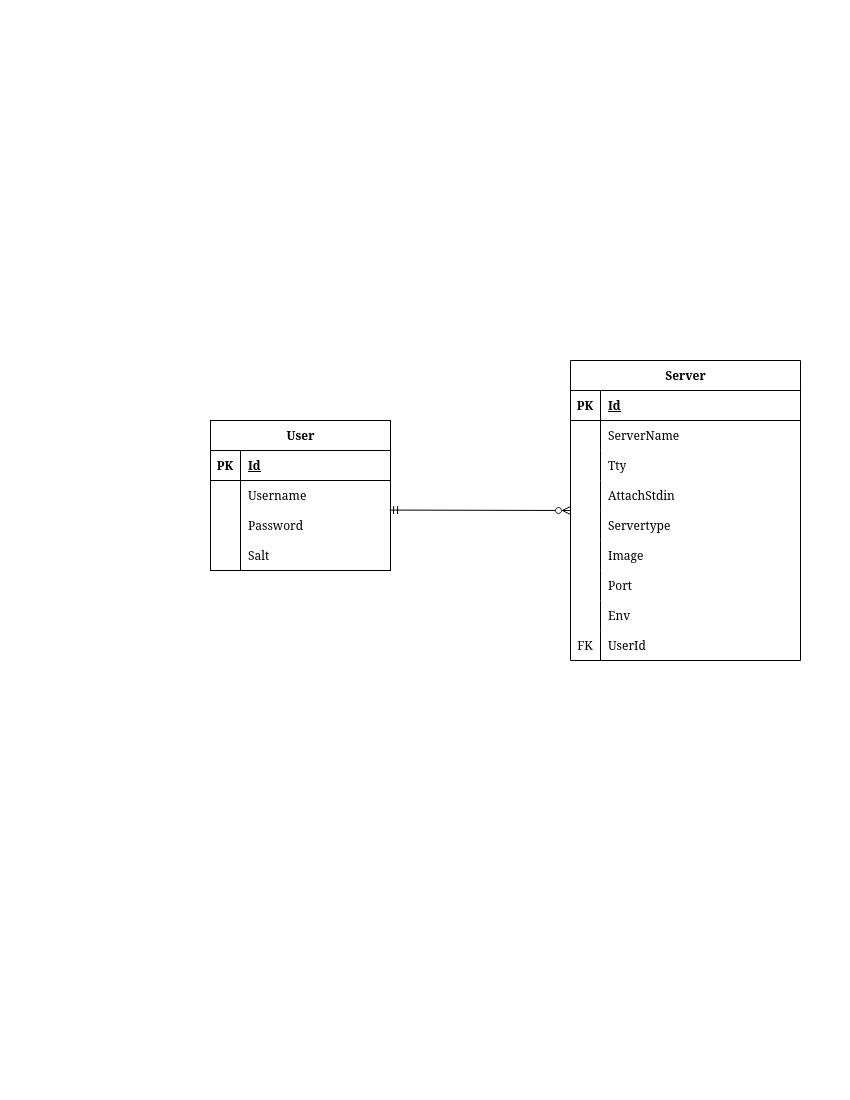

The diagram above was exported from draw.io. Its source (the exported page's mxGraphModel, read from the mxfile embedded in the PNG):
<mxGraphModel dx="1257" dy="810" grid="1" gridSize="10" guides="1" tooltips="1" connect="1" arrows="1" fold="1" page="1" pageScale="1" pageWidth="850" pageHeight="1100" math="0" shadow="0">
  <root>
    <mxCell id="0" />
    <mxCell id="1" parent="0" />
    <mxCell id="XHENUCSjqpMC1gtv9VoD-1" parent="1" style="shape=table;startSize=30;container=1;collapsible=1;childLayout=tableLayout;fixedRows=1;rowLines=0;fontStyle=1;align=center;resizeLast=1;html=1;" value="User" vertex="1">
      <mxGeometry height="150" width="180" x="210" y="420" as="geometry" />
    </mxCell>
    <mxCell id="XHENUCSjqpMC1gtv9VoD-2" parent="XHENUCSjqpMC1gtv9VoD-1" style="shape=tableRow;horizontal=0;startSize=0;swimlaneHead=0;swimlaneBody=0;fillColor=none;collapsible=0;dropTarget=0;points=[[0,0.5],[1,0.5]];portConstraint=eastwest;top=0;left=0;right=0;bottom=1;" value="" vertex="1">
      <mxGeometry height="30" width="180" y="30" as="geometry" />
    </mxCell>
    <mxCell id="XHENUCSjqpMC1gtv9VoD-3" parent="XHENUCSjqpMC1gtv9VoD-2" style="shape=partialRectangle;connectable=0;fillColor=none;top=0;left=0;bottom=0;right=0;fontStyle=1;overflow=hidden;whiteSpace=wrap;html=1;" value="PK" vertex="1">
      <mxGeometry height="30" width="30" as="geometry">
        <mxRectangle height="30" width="30" as="alternateBounds" />
      </mxGeometry>
    </mxCell>
    <mxCell id="XHENUCSjqpMC1gtv9VoD-4" parent="XHENUCSjqpMC1gtv9VoD-2" style="shape=partialRectangle;connectable=0;fillColor=none;top=0;left=0;bottom=0;right=0;align=left;spacingLeft=6;fontStyle=5;overflow=hidden;whiteSpace=wrap;html=1;" value="Id" vertex="1">
      <mxGeometry height="30" width="150" x="30" as="geometry">
        <mxRectangle height="30" width="150" as="alternateBounds" />
      </mxGeometry>
    </mxCell>
    <mxCell id="XHENUCSjqpMC1gtv9VoD-5" parent="XHENUCSjqpMC1gtv9VoD-1" style="shape=tableRow;horizontal=0;startSize=0;swimlaneHead=0;swimlaneBody=0;fillColor=none;collapsible=0;dropTarget=0;points=[[0,0.5],[1,0.5]];portConstraint=eastwest;top=0;left=0;right=0;bottom=0;" value="" vertex="1">
      <mxGeometry height="30" width="180" y="60" as="geometry" />
    </mxCell>
    <mxCell id="XHENUCSjqpMC1gtv9VoD-6" parent="XHENUCSjqpMC1gtv9VoD-5" style="shape=partialRectangle;connectable=0;fillColor=none;top=0;left=0;bottom=0;right=0;editable=1;overflow=hidden;whiteSpace=wrap;html=1;" value="" vertex="1">
      <mxGeometry height="30" width="30" as="geometry">
        <mxRectangle height="30" width="30" as="alternateBounds" />
      </mxGeometry>
    </mxCell>
    <mxCell id="XHENUCSjqpMC1gtv9VoD-7" parent="XHENUCSjqpMC1gtv9VoD-5" style="shape=partialRectangle;connectable=0;fillColor=none;top=0;left=0;bottom=0;right=0;align=left;spacingLeft=6;overflow=hidden;whiteSpace=wrap;html=1;" value="Username" vertex="1">
      <mxGeometry height="30" width="150" x="30" as="geometry">
        <mxRectangle height="30" width="150" as="alternateBounds" />
      </mxGeometry>
    </mxCell>
    <mxCell id="XHENUCSjqpMC1gtv9VoD-8" parent="XHENUCSjqpMC1gtv9VoD-1" style="shape=tableRow;horizontal=0;startSize=0;swimlaneHead=0;swimlaneBody=0;fillColor=none;collapsible=0;dropTarget=0;points=[[0,0.5],[1,0.5]];portConstraint=eastwest;top=0;left=0;right=0;bottom=0;" value="" vertex="1">
      <mxGeometry height="30" width="180" y="90" as="geometry" />
    </mxCell>
    <mxCell id="XHENUCSjqpMC1gtv9VoD-9" parent="XHENUCSjqpMC1gtv9VoD-8" style="shape=partialRectangle;connectable=0;fillColor=none;top=0;left=0;bottom=0;right=0;editable=1;overflow=hidden;whiteSpace=wrap;html=1;" value="" vertex="1">
      <mxGeometry height="30" width="30" as="geometry">
        <mxRectangle height="30" width="30" as="alternateBounds" />
      </mxGeometry>
    </mxCell>
    <mxCell id="XHENUCSjqpMC1gtv9VoD-10" parent="XHENUCSjqpMC1gtv9VoD-8" style="shape=partialRectangle;connectable=0;fillColor=none;top=0;left=0;bottom=0;right=0;align=left;spacingLeft=6;overflow=hidden;whiteSpace=wrap;html=1;" value="Password" vertex="1">
      <mxGeometry height="30" width="150" x="30" as="geometry">
        <mxRectangle height="30" width="150" as="alternateBounds" />
      </mxGeometry>
    </mxCell>
    <mxCell id="XHENUCSjqpMC1gtv9VoD-11" parent="XHENUCSjqpMC1gtv9VoD-1" style="shape=tableRow;horizontal=0;startSize=0;swimlaneHead=0;swimlaneBody=0;fillColor=none;collapsible=0;dropTarget=0;points=[[0,0.5],[1,0.5]];portConstraint=eastwest;top=0;left=0;right=0;bottom=0;" value="" vertex="1">
      <mxGeometry height="30" width="180" y="120" as="geometry" />
    </mxCell>
    <mxCell id="XHENUCSjqpMC1gtv9VoD-12" parent="XHENUCSjqpMC1gtv9VoD-11" style="shape=partialRectangle;connectable=0;fillColor=none;top=0;left=0;bottom=0;right=0;editable=1;overflow=hidden;whiteSpace=wrap;html=1;" value="" vertex="1">
      <mxGeometry height="30" width="30" as="geometry">
        <mxRectangle height="30" width="30" as="alternateBounds" />
      </mxGeometry>
    </mxCell>
    <mxCell id="XHENUCSjqpMC1gtv9VoD-13" parent="XHENUCSjqpMC1gtv9VoD-11" style="shape=partialRectangle;connectable=0;fillColor=none;top=0;left=0;bottom=0;right=0;align=left;spacingLeft=6;overflow=hidden;whiteSpace=wrap;html=1;" value="Salt" vertex="1">
      <mxGeometry height="30" width="150" x="30" as="geometry">
        <mxRectangle height="30" width="150" as="alternateBounds" />
      </mxGeometry>
    </mxCell>
    <mxCell id="XHENUCSjqpMC1gtv9VoD-14" parent="1" style="shape=table;startSize=30;container=1;collapsible=1;childLayout=tableLayout;fixedRows=1;rowLines=0;fontStyle=1;align=center;resizeLast=1;html=1;" value="Server" vertex="1">
      <mxGeometry height="300" width="230" x="570" y="360" as="geometry" />
    </mxCell>
    <mxCell id="XHENUCSjqpMC1gtv9VoD-15" parent="XHENUCSjqpMC1gtv9VoD-14" style="shape=tableRow;horizontal=0;startSize=0;swimlaneHead=0;swimlaneBody=0;fillColor=none;collapsible=0;dropTarget=0;points=[[0,0.5],[1,0.5]];portConstraint=eastwest;top=0;left=0;right=0;bottom=1;" value="" vertex="1">
      <mxGeometry height="30" width="230" y="30" as="geometry" />
    </mxCell>
    <mxCell id="XHENUCSjqpMC1gtv9VoD-16" parent="XHENUCSjqpMC1gtv9VoD-15" style="shape=partialRectangle;connectable=0;fillColor=none;top=0;left=0;bottom=0;right=0;fontStyle=1;overflow=hidden;whiteSpace=wrap;html=1;" value="PK" vertex="1">
      <mxGeometry height="30" width="30" as="geometry">
        <mxRectangle height="30" width="30" as="alternateBounds" />
      </mxGeometry>
    </mxCell>
    <mxCell id="XHENUCSjqpMC1gtv9VoD-17" parent="XHENUCSjqpMC1gtv9VoD-15" style="shape=partialRectangle;connectable=0;fillColor=none;top=0;left=0;bottom=0;right=0;align=left;spacingLeft=6;fontStyle=5;overflow=hidden;whiteSpace=wrap;html=1;" value="&lt;div&gt;Id&lt;/div&gt;" vertex="1">
      <mxGeometry height="30" width="200" x="30" as="geometry">
        <mxRectangle height="30" width="200" as="alternateBounds" />
      </mxGeometry>
    </mxCell>
    <mxCell id="XHENUCSjqpMC1gtv9VoD-18" parent="XHENUCSjqpMC1gtv9VoD-14" style="shape=tableRow;horizontal=0;startSize=0;swimlaneHead=0;swimlaneBody=0;fillColor=none;collapsible=0;dropTarget=0;points=[[0,0.5],[1,0.5]];portConstraint=eastwest;top=0;left=0;right=0;bottom=0;" value="" vertex="1">
      <mxGeometry height="30" width="230" y="60" as="geometry" />
    </mxCell>
    <mxCell id="XHENUCSjqpMC1gtv9VoD-19" parent="XHENUCSjqpMC1gtv9VoD-18" style="shape=partialRectangle;connectable=0;fillColor=none;top=0;left=0;bottom=0;right=0;editable=1;overflow=hidden;whiteSpace=wrap;html=1;" value="" vertex="1">
      <mxGeometry height="30" width="30" as="geometry">
        <mxRectangle height="30" width="30" as="alternateBounds" />
      </mxGeometry>
    </mxCell>
    <mxCell id="XHENUCSjqpMC1gtv9VoD-20" parent="XHENUCSjqpMC1gtv9VoD-18" style="shape=partialRectangle;connectable=0;fillColor=none;top=0;left=0;bottom=0;right=0;align=left;spacingLeft=6;overflow=hidden;whiteSpace=wrap;html=1;" value="ServerName" vertex="1">
      <mxGeometry height="30" width="200" x="30" as="geometry">
        <mxRectangle height="30" width="200" as="alternateBounds" />
      </mxGeometry>
    </mxCell>
    <mxCell id="XHENUCSjqpMC1gtv9VoD-21" parent="XHENUCSjqpMC1gtv9VoD-14" style="shape=tableRow;horizontal=0;startSize=0;swimlaneHead=0;swimlaneBody=0;fillColor=none;collapsible=0;dropTarget=0;points=[[0,0.5],[1,0.5]];portConstraint=eastwest;top=0;left=0;right=0;bottom=0;" value="" vertex="1">
      <mxGeometry height="30" width="230" y="90" as="geometry" />
    </mxCell>
    <mxCell id="XHENUCSjqpMC1gtv9VoD-22" parent="XHENUCSjqpMC1gtv9VoD-21" style="shape=partialRectangle;connectable=0;fillColor=none;top=0;left=0;bottom=0;right=0;editable=1;overflow=hidden;whiteSpace=wrap;html=1;" value="" vertex="1">
      <mxGeometry height="30" width="30" as="geometry">
        <mxRectangle height="30" width="30" as="alternateBounds" />
      </mxGeometry>
    </mxCell>
    <mxCell id="XHENUCSjqpMC1gtv9VoD-23" parent="XHENUCSjqpMC1gtv9VoD-21" style="shape=partialRectangle;connectable=0;fillColor=none;top=0;left=0;bottom=0;right=0;align=left;spacingLeft=6;overflow=hidden;whiteSpace=wrap;html=1;" value="Tty" vertex="1">
      <mxGeometry height="30" width="200" x="30" as="geometry">
        <mxRectangle height="30" width="200" as="alternateBounds" />
      </mxGeometry>
    </mxCell>
    <mxCell id="XHENUCSjqpMC1gtv9VoD-24" parent="XHENUCSjqpMC1gtv9VoD-14" style="shape=tableRow;horizontal=0;startSize=0;swimlaneHead=0;swimlaneBody=0;fillColor=none;collapsible=0;dropTarget=0;points=[[0,0.5],[1,0.5]];portConstraint=eastwest;top=0;left=0;right=0;bottom=0;" value="" vertex="1">
      <mxGeometry height="30" width="230" y="120" as="geometry" />
    </mxCell>
    <mxCell id="XHENUCSjqpMC1gtv9VoD-25" parent="XHENUCSjqpMC1gtv9VoD-24" style="shape=partialRectangle;connectable=0;fillColor=none;top=0;left=0;bottom=0;right=0;editable=1;overflow=hidden;whiteSpace=wrap;html=1;" value="" vertex="1">
      <mxGeometry height="30" width="30" as="geometry">
        <mxRectangle height="30" width="30" as="alternateBounds" />
      </mxGeometry>
    </mxCell>
    <mxCell id="XHENUCSjqpMC1gtv9VoD-26" parent="XHENUCSjqpMC1gtv9VoD-24" style="shape=partialRectangle;connectable=0;fillColor=none;top=0;left=0;bottom=0;right=0;align=left;spacingLeft=6;overflow=hidden;whiteSpace=wrap;html=1;" value="AttachStdin" vertex="1">
      <mxGeometry height="30" width="200" x="30" as="geometry">
        <mxRectangle height="30" width="200" as="alternateBounds" />
      </mxGeometry>
    </mxCell>
    <mxCell id="XHENUCSjqpMC1gtv9VoD-45" parent="XHENUCSjqpMC1gtv9VoD-14" style="shape=tableRow;horizontal=0;startSize=0;swimlaneHead=0;swimlaneBody=0;fillColor=none;collapsible=0;dropTarget=0;points=[[0,0.5],[1,0.5]];portConstraint=eastwest;top=0;left=0;right=0;bottom=0;" vertex="1">
      <mxGeometry height="30" width="230" y="150" as="geometry" />
    </mxCell>
    <mxCell id="XHENUCSjqpMC1gtv9VoD-46" parent="XHENUCSjqpMC1gtv9VoD-45" style="shape=partialRectangle;connectable=0;fillColor=none;top=0;left=0;bottom=0;right=0;editable=1;overflow=hidden;whiteSpace=wrap;html=1;" vertex="1">
      <mxGeometry height="30" width="30" as="geometry">
        <mxRectangle height="30" width="30" as="alternateBounds" />
      </mxGeometry>
    </mxCell>
    <mxCell id="XHENUCSjqpMC1gtv9VoD-47" parent="XHENUCSjqpMC1gtv9VoD-45" style="shape=partialRectangle;connectable=0;fillColor=none;top=0;left=0;bottom=0;right=0;align=left;spacingLeft=6;overflow=hidden;whiteSpace=wrap;html=1;" value="Servertype" vertex="1">
      <mxGeometry height="30" width="200" x="30" as="geometry">
        <mxRectangle height="30" width="200" as="alternateBounds" />
      </mxGeometry>
    </mxCell>
    <mxCell id="XHENUCSjqpMC1gtv9VoD-42" parent="XHENUCSjqpMC1gtv9VoD-14" style="shape=tableRow;horizontal=0;startSize=0;swimlaneHead=0;swimlaneBody=0;fillColor=none;collapsible=0;dropTarget=0;points=[[0,0.5],[1,0.5]];portConstraint=eastwest;top=0;left=0;right=0;bottom=0;" vertex="1">
      <mxGeometry height="30" width="230" y="180" as="geometry" />
    </mxCell>
    <mxCell id="XHENUCSjqpMC1gtv9VoD-43" parent="XHENUCSjqpMC1gtv9VoD-42" style="shape=partialRectangle;connectable=0;fillColor=none;top=0;left=0;bottom=0;right=0;editable=1;overflow=hidden;whiteSpace=wrap;html=1;" vertex="1">
      <mxGeometry height="30" width="30" as="geometry">
        <mxRectangle height="30" width="30" as="alternateBounds" />
      </mxGeometry>
    </mxCell>
    <mxCell id="XHENUCSjqpMC1gtv9VoD-44" parent="XHENUCSjqpMC1gtv9VoD-42" style="shape=partialRectangle;connectable=0;fillColor=none;top=0;left=0;bottom=0;right=0;align=left;spacingLeft=6;overflow=hidden;whiteSpace=wrap;html=1;" value="Image" vertex="1">
      <mxGeometry height="30" width="200" x="30" as="geometry">
        <mxRectangle height="30" width="200" as="alternateBounds" />
      </mxGeometry>
    </mxCell>
    <mxCell id="XHENUCSjqpMC1gtv9VoD-39" parent="XHENUCSjqpMC1gtv9VoD-14" style="shape=tableRow;horizontal=0;startSize=0;swimlaneHead=0;swimlaneBody=0;fillColor=none;collapsible=0;dropTarget=0;points=[[0,0.5],[1,0.5]];portConstraint=eastwest;top=0;left=0;right=0;bottom=0;" vertex="1">
      <mxGeometry height="30" width="230" y="210" as="geometry" />
    </mxCell>
    <mxCell id="XHENUCSjqpMC1gtv9VoD-40" parent="XHENUCSjqpMC1gtv9VoD-39" style="shape=partialRectangle;connectable=0;fillColor=none;top=0;left=0;bottom=0;right=0;editable=1;overflow=hidden;whiteSpace=wrap;html=1;" vertex="1">
      <mxGeometry height="30" width="30" as="geometry">
        <mxRectangle height="30" width="30" as="alternateBounds" />
      </mxGeometry>
    </mxCell>
    <mxCell id="XHENUCSjqpMC1gtv9VoD-41" parent="XHENUCSjqpMC1gtv9VoD-39" style="shape=partialRectangle;connectable=0;fillColor=none;top=0;left=0;bottom=0;right=0;align=left;spacingLeft=6;overflow=hidden;whiteSpace=wrap;html=1;" value="Port" vertex="1">
      <mxGeometry height="30" width="200" x="30" as="geometry">
        <mxRectangle height="30" width="200" as="alternateBounds" />
      </mxGeometry>
    </mxCell>
    <mxCell id="XHENUCSjqpMC1gtv9VoD-36" parent="XHENUCSjqpMC1gtv9VoD-14" style="shape=tableRow;horizontal=0;startSize=0;swimlaneHead=0;swimlaneBody=0;fillColor=none;collapsible=0;dropTarget=0;points=[[0,0.5],[1,0.5]];portConstraint=eastwest;top=0;left=0;right=0;bottom=0;" vertex="1">
      <mxGeometry height="30" width="230" y="240" as="geometry" />
    </mxCell>
    <mxCell id="XHENUCSjqpMC1gtv9VoD-37" parent="XHENUCSjqpMC1gtv9VoD-36" style="shape=partialRectangle;connectable=0;fillColor=none;top=0;left=0;bottom=0;right=0;editable=1;overflow=hidden;whiteSpace=wrap;html=1;" vertex="1">
      <mxGeometry height="30" width="30" as="geometry">
        <mxRectangle height="30" width="30" as="alternateBounds" />
      </mxGeometry>
    </mxCell>
    <mxCell id="XHENUCSjqpMC1gtv9VoD-38" parent="XHENUCSjqpMC1gtv9VoD-36" style="shape=partialRectangle;connectable=0;fillColor=none;top=0;left=0;bottom=0;right=0;align=left;spacingLeft=6;overflow=hidden;whiteSpace=wrap;html=1;" value="Env" vertex="1">
      <mxGeometry height="30" width="200" x="30" as="geometry">
        <mxRectangle height="30" width="200" as="alternateBounds" />
      </mxGeometry>
    </mxCell>
    <mxCell id="XHENUCSjqpMC1gtv9VoD-33" parent="XHENUCSjqpMC1gtv9VoD-14" style="shape=tableRow;horizontal=0;startSize=0;swimlaneHead=0;swimlaneBody=0;fillColor=none;collapsible=0;dropTarget=0;points=[[0,0.5],[1,0.5]];portConstraint=eastwest;top=0;left=0;right=0;bottom=0;" vertex="1">
      <mxGeometry height="30" width="230" y="270" as="geometry" />
    </mxCell>
    <mxCell id="XHENUCSjqpMC1gtv9VoD-34" parent="XHENUCSjqpMC1gtv9VoD-33" style="shape=partialRectangle;connectable=0;fillColor=none;top=0;left=0;bottom=0;right=0;editable=1;overflow=hidden;whiteSpace=wrap;html=1;" value="FK" vertex="1">
      <mxGeometry height="30" width="30" as="geometry">
        <mxRectangle height="30" width="30" as="alternateBounds" />
      </mxGeometry>
    </mxCell>
    <mxCell id="XHENUCSjqpMC1gtv9VoD-35" parent="XHENUCSjqpMC1gtv9VoD-33" style="shape=partialRectangle;connectable=0;fillColor=none;top=0;left=0;bottom=0;right=0;align=left;spacingLeft=6;overflow=hidden;whiteSpace=wrap;html=1;" value="UserId" vertex="1">
      <mxGeometry height="30" width="200" x="30" as="geometry">
        <mxRectangle height="30" width="200" as="alternateBounds" />
      </mxGeometry>
    </mxCell>
    <mxCell id="XHENUCSjqpMC1gtv9VoD-49" edge="1" parent="1" source="XHENUCSjqpMC1gtv9VoD-8" style="endArrow=ERzeroToMany;html=1;rounded=0;entryX=0;entryY=0;entryDx=0;entryDy=0;entryPerimeter=0;exitX=0.995;exitY=-0.014;exitDx=0;exitDy=0;exitPerimeter=0;startArrow=ERmandOne;startFill=0;endFill=0;" target="XHENUCSjqpMC1gtv9VoD-45" value="">
      <mxGeometry relative="1" as="geometry">
        <mxPoint x="340" y="530" as="sourcePoint" />
        <mxPoint x="500" y="530" as="targetPoint" />
      </mxGeometry>
    </mxCell>
    <mxCell id="XHENUCSjqpMC1gtv9VoD-50" connectable="0" parent="XHENUCSjqpMC1gtv9VoD-49" style="resizable=0;html=1;whiteSpace=wrap;align=right;verticalAlign=bottom;" value="" vertex="1">
      <mxGeometry relative="1" x="1" as="geometry" />
    </mxCell>
  </root>
</mxGraphModel>